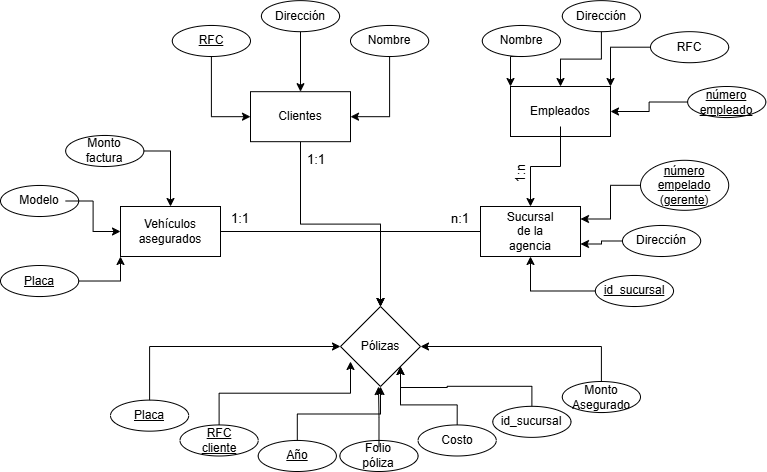

The diagram above was exported from draw.io. Its source (the exported page's mxGraphModel, read from the mxfile embedded in the PNG):
<mxGraphModel dx="872" dy="483" grid="1" gridSize="10" guides="1" tooltips="1" connect="1" arrows="1" fold="1" page="1" pageScale="1" pageWidth="827" pageHeight="1169" math="0" shadow="0">
  <root>
    <mxCell id="0" />
    <mxCell id="1" parent="0" />
    <mxCell id="1wp0caO3bOsafFGJk_Id-34" connectable="0" parent="1" style="group" value="" vertex="1">
      <mxGeometry height="165" width="530" x="160" y="610" as="geometry" />
    </mxCell>
    <mxCell id="1wp0caO3bOsafFGJk_Id-1" parent="1wp0caO3bOsafFGJk_Id-34" style="rhombus;whiteSpace=wrap;html=1;" value="" vertex="1">
      <mxGeometry height="80" width="80" x="230" as="geometry" />
    </mxCell>
    <mxCell id="1wp0caO3bOsafFGJk_Id-2" parent="1wp0caO3bOsafFGJk_Id-34" style="text;html=1;whiteSpace=wrap;strokeColor=none;fillColor=none;align=center;verticalAlign=middle;rounded=0;" value="Pólizas" vertex="1">
      <mxGeometry height="30" width="60" x="240" y="25" as="geometry" />
    </mxCell>
    <mxCell id="1wp0caO3bOsafFGJk_Id-22" connectable="0" parent="1wp0caO3bOsafFGJk_Id-34" style="group" value="" vertex="1">
      <mxGeometry height="90" width="530" y="75" as="geometry" />
    </mxCell>
    <mxCell id="1wp0caO3bOsafFGJk_Id-6" parent="1wp0caO3bOsafFGJk_Id-22" style="ellipse;whiteSpace=wrap;html=1;" value="" vertex="1">
      <mxGeometry height="31.03448275862069" width="78.1967213114754" x="451.8032786885246" as="geometry" />
    </mxCell>
    <mxCell id="1wp0caO3bOsafFGJk_Id-7" parent="1wp0caO3bOsafFGJk_Id-22" style="text;html=1;whiteSpace=wrap;strokeColor=none;fillColor=none;align=center;verticalAlign=middle;rounded=0;" value="Monto&lt;div&gt;Asegurado&lt;/div&gt;" vertex="1">
      <mxGeometry height="18.620689655172413" width="52.131147540983605" x="464.8360655737705" y="6.206896551724138" as="geometry" />
    </mxCell>
    <mxCell id="1wp0caO3bOsafFGJk_Id-10" parent="1wp0caO3bOsafFGJk_Id-22" style="ellipse;whiteSpace=wrap;html=1;" value="" vertex="1">
      <mxGeometry height="31.03448275862069" width="78.1967213114754" y="18.620689655172413" as="geometry" />
    </mxCell>
    <mxCell id="1wp0caO3bOsafFGJk_Id-11" parent="1wp0caO3bOsafFGJk_Id-22" style="text;html=1;whiteSpace=wrap;strokeColor=none;fillColor=none;align=center;verticalAlign=middle;rounded=0;fontStyle=4" value="Placa" vertex="1">
      <mxGeometry height="18.620689655172413" width="52.131147540983605" x="13.032786885245901" y="24.82758620689655" as="geometry" />
    </mxCell>
    <mxCell id="1wp0caO3bOsafFGJk_Id-28" edge="1" parent="1wp0caO3bOsafFGJk_Id-22" source="1wp0caO3bOsafFGJk_Id-12" style="edgeStyle=orthogonalEdgeStyle;rounded=0;orthogonalLoop=1;jettySize=auto;html=1;exitX=0.5;exitY=0;exitDx=0;exitDy=0;">
      <mxGeometry relative="1" as="geometry">
        <mxPoint x="270" y="5" as="targetPoint" />
      </mxGeometry>
    </mxCell>
    <mxCell id="1wp0caO3bOsafFGJk_Id-12" parent="1wp0caO3bOsafFGJk_Id-22" style="ellipse;whiteSpace=wrap;html=1;" value="" vertex="1">
      <mxGeometry height="31.03448275862069" width="78.1967213114754" x="147.70491803278688" y="58.96551724137931" as="geometry" />
    </mxCell>
    <mxCell id="1wp0caO3bOsafFGJk_Id-13" parent="1wp0caO3bOsafFGJk_Id-22" style="text;html=1;whiteSpace=wrap;strokeColor=none;fillColor=none;align=center;verticalAlign=middle;rounded=0;fontStyle=4" value="Año" vertex="1">
      <mxGeometry height="18.620689655172413" width="52.131147540983605" x="160.7377049180328" y="65.17241379310344" as="geometry" />
    </mxCell>
    <mxCell id="1wp0caO3bOsafFGJk_Id-14" parent="1wp0caO3bOsafFGJk_Id-22" style="ellipse;whiteSpace=wrap;html=1;" value="" vertex="1">
      <mxGeometry height="31.03448275862069" width="78.1967213114754" x="307.57377049180326" y="43.44827586206897" as="geometry" />
    </mxCell>
    <mxCell id="1wp0caO3bOsafFGJk_Id-15" parent="1wp0caO3bOsafFGJk_Id-22" style="text;html=1;whiteSpace=wrap;strokeColor=none;fillColor=none;align=center;verticalAlign=middle;rounded=0;" value="Costo" vertex="1">
      <mxGeometry height="18.620689655172413" width="52.131147540983605" x="320.60655737704917" y="49.6551724137931" as="geometry" />
    </mxCell>
    <mxCell id="1wp0caO3bOsafFGJk_Id-16" parent="1wp0caO3bOsafFGJk_Id-22" style="ellipse;whiteSpace=wrap;html=1;" value="" vertex="1">
      <mxGeometry height="31.03448275862069" width="78.1967213114754" x="69.50819672131148" y="43.44827586206897" as="geometry" />
    </mxCell>
    <mxCell id="1wp0caO3bOsafFGJk_Id-17" parent="1wp0caO3bOsafFGJk_Id-22" style="text;html=1;whiteSpace=wrap;strokeColor=none;fillColor=none;align=center;verticalAlign=middle;rounded=0;fontStyle=4" value="RFC cliente" vertex="1">
      <mxGeometry height="18.620689655172413" width="52.131147540983605" x="82.54098360655738" y="49.6551724137931" as="geometry" />
    </mxCell>
    <mxCell id="1wp0caO3bOsafFGJk_Id-18" parent="1wp0caO3bOsafFGJk_Id-22" style="ellipse;whiteSpace=wrap;html=1;" value="" vertex="1">
      <mxGeometry height="31.03448275862069" width="78.1967213114754" x="229.37704918032787" y="58.96551724137931" as="geometry" />
    </mxCell>
    <mxCell id="1wp0caO3bOsafFGJk_Id-30" edge="1" parent="1wp0caO3bOsafFGJk_Id-22" source="1wp0caO3bOsafFGJk_Id-19" style="edgeStyle=orthogonalEdgeStyle;rounded=0;orthogonalLoop=1;jettySize=auto;html=1;exitX=0.5;exitY=0;exitDx=0;exitDy=0;">
      <mxGeometry relative="1" as="geometry">
        <mxPoint x="268" y="5" as="targetPoint" />
      </mxGeometry>
    </mxCell>
    <mxCell id="1wp0caO3bOsafFGJk_Id-19" parent="1wp0caO3bOsafFGJk_Id-22" style="text;html=1;whiteSpace=wrap;strokeColor=none;fillColor=none;align=center;verticalAlign=middle;rounded=0;" value="Folio póliza" vertex="1">
      <mxGeometry height="18.620689655172413" width="52.131147540983605" x="242.40983606557376" y="65.17241379310344" as="geometry" />
    </mxCell>
    <mxCell id="1wp0caO3bOsafFGJk_Id-32" edge="1" parent="1wp0caO3bOsafFGJk_Id-22" source="1wp0caO3bOsafFGJk_Id-20" style="edgeStyle=orthogonalEdgeStyle;rounded=0;orthogonalLoop=1;jettySize=auto;html=1;exitX=0.5;exitY=0;exitDx=0;exitDy=0;">
      <mxGeometry relative="1" as="geometry">
        <mxPoint x="290" y="-15" as="targetPoint" />
      </mxGeometry>
    </mxCell>
    <mxCell id="1wp0caO3bOsafFGJk_Id-20" parent="1wp0caO3bOsafFGJk_Id-22" style="ellipse;whiteSpace=wrap;html=1;" value="" vertex="1">
      <mxGeometry height="31.03448275862069" width="78.1967213114754" x="382.2950819672131" y="24.82758620689655" as="geometry" />
    </mxCell>
    <mxCell id="1wp0caO3bOsafFGJk_Id-21" parent="1wp0caO3bOsafFGJk_Id-22" style="text;html=1;whiteSpace=wrap;strokeColor=none;fillColor=none;align=center;verticalAlign=middle;rounded=0;" value="id_sucursal" vertex="1">
      <mxGeometry height="18.620689655172413" width="52.131147540983605" x="395.327868852459" y="31.03448275862069" as="geometry" />
    </mxCell>
    <mxCell id="1wp0caO3bOsafFGJk_Id-26" edge="1" parent="1wp0caO3bOsafFGJk_Id-34" source="1wp0caO3bOsafFGJk_Id-10" style="edgeStyle=orthogonalEdgeStyle;rounded=0;orthogonalLoop=1;jettySize=auto;html=1;exitX=0.5;exitY=0;exitDx=0;exitDy=0;entryX=0;entryY=0.5;entryDx=0;entryDy=0;" target="1wp0caO3bOsafFGJk_Id-1">
      <mxGeometry relative="1" as="geometry" />
    </mxCell>
    <mxCell id="1wp0caO3bOsafFGJk_Id-27" edge="1" parent="1wp0caO3bOsafFGJk_Id-34" source="1wp0caO3bOsafFGJk_Id-16" style="edgeStyle=orthogonalEdgeStyle;rounded=0;orthogonalLoop=1;jettySize=auto;html=1;exitX=0.5;exitY=0;exitDx=0;exitDy=0;entryX=0;entryY=1;entryDx=0;entryDy=0;" target="1wp0caO3bOsafFGJk_Id-2">
      <mxGeometry relative="1" as="geometry" />
    </mxCell>
    <mxCell id="1wp0caO3bOsafFGJk_Id-31" edge="1" parent="1wp0caO3bOsafFGJk_Id-34" source="1wp0caO3bOsafFGJk_Id-14" style="edgeStyle=orthogonalEdgeStyle;rounded=0;orthogonalLoop=1;jettySize=auto;html=1;exitX=0.5;exitY=0;exitDx=0;exitDy=0;entryX=1;entryY=1;entryDx=0;entryDy=0;" target="1wp0caO3bOsafFGJk_Id-1">
      <mxGeometry relative="1" as="geometry" />
    </mxCell>
    <mxCell id="1wp0caO3bOsafFGJk_Id-33" edge="1" parent="1wp0caO3bOsafFGJk_Id-34" source="1wp0caO3bOsafFGJk_Id-6" style="edgeStyle=orthogonalEdgeStyle;rounded=0;orthogonalLoop=1;jettySize=auto;html=1;exitX=0.5;exitY=0;exitDx=0;exitDy=0;entryX=1;entryY=0.5;entryDx=0;entryDy=0;" target="1wp0caO3bOsafFGJk_Id-1">
      <mxGeometry relative="1" as="geometry" />
    </mxCell>
    <mxCell id="1wp0caO3bOsafFGJk_Id-82" edge="1" parent="1" source="1wp0caO3bOsafFGJk_Id-35" style="edgeStyle=orthogonalEdgeStyle;rounded=0;orthogonalLoop=1;jettySize=auto;html=1;exitX=0;exitY=0.5;exitDx=0;exitDy=0;">
      <mxGeometry relative="1" as="geometry">
        <mxPoint x="430" y="610" as="targetPoint" />
      </mxGeometry>
    </mxCell>
    <mxCell id="1wp0caO3bOsafFGJk_Id-35" parent="1" style="rounded=0;whiteSpace=wrap;html=1;" value="" vertex="1">
      <mxGeometry height="50" width="100" x="530" y="510" as="geometry" />
    </mxCell>
    <mxCell id="1wp0caO3bOsafFGJk_Id-36" parent="1" style="text;html=1;whiteSpace=wrap;strokeColor=none;fillColor=none;align=center;verticalAlign=middle;rounded=0;" value="Sucursal de la agencia" vertex="1">
      <mxGeometry height="30" width="60" x="550" y="520" as="geometry" />
    </mxCell>
    <mxCell id="1wp0caO3bOsafFGJk_Id-80" edge="1" parent="1" source="1wp0caO3bOsafFGJk_Id-39" style="edgeStyle=orthogonalEdgeStyle;rounded=0;orthogonalLoop=1;jettySize=auto;html=1;exitX=0.5;exitY=1;exitDx=0;exitDy=0;">
      <mxGeometry relative="1" as="geometry">
        <mxPoint x="430" y="610" as="targetPoint" />
      </mxGeometry>
    </mxCell>
    <mxCell id="1wp0caO3bOsafFGJk_Id-39" parent="1" style="rounded=0;whiteSpace=wrap;html=1;" value="" vertex="1">
      <mxGeometry height="50" width="100" x="300" y="395.18" as="geometry" />
    </mxCell>
    <mxCell id="1wp0caO3bOsafFGJk_Id-40" parent="1" style="text;html=1;whiteSpace=wrap;strokeColor=none;fillColor=none;align=center;verticalAlign=middle;rounded=0;" value="Clientes" vertex="1">
      <mxGeometry height="30" width="60" x="320" y="405.18" as="geometry" />
    </mxCell>
    <mxCell id="1wp0caO3bOsafFGJk_Id-79" edge="1" parent="1" source="1wp0caO3bOsafFGJk_Id-41" style="edgeStyle=orthogonalEdgeStyle;rounded=0;orthogonalLoop=1;jettySize=auto;html=1;exitX=1;exitY=0.5;exitDx=0;exitDy=0;entryX=0.5;entryY=0;entryDx=0;entryDy=0;" target="1wp0caO3bOsafFGJk_Id-1">
      <mxGeometry relative="1" as="geometry" />
    </mxCell>
    <mxCell id="1wp0caO3bOsafFGJk_Id-41" parent="1" style="rounded=0;whiteSpace=wrap;html=1;" value="" vertex="1">
      <mxGeometry height="50" width="100" x="170" y="510" as="geometry" />
    </mxCell>
    <mxCell id="1wp0caO3bOsafFGJk_Id-42" parent="1" style="text;html=1;whiteSpace=wrap;strokeColor=none;fillColor=none;align=center;verticalAlign=middle;rounded=0;" value="Vehículos asegurados" vertex="1">
      <mxGeometry height="30" width="60" x="190" y="520" as="geometry" />
    </mxCell>
    <mxCell id="1wp0caO3bOsafFGJk_Id-43" parent="1" style="rounded=0;whiteSpace=wrap;html=1;" value="" vertex="1">
      <mxGeometry height="50" width="100" x="560" y="390" as="geometry" />
    </mxCell>
    <mxCell id="1wp0caO3bOsafFGJk_Id-81" edge="1" parent="1" source="1wp0caO3bOsafFGJk_Id-44" style="edgeStyle=orthogonalEdgeStyle;rounded=0;orthogonalLoop=1;jettySize=auto;html=1;entryX=0.5;entryY=0;entryDx=0;entryDy=0;" target="1wp0caO3bOsafFGJk_Id-35">
      <mxGeometry relative="1" as="geometry" />
    </mxCell>
    <mxCell id="1wp0caO3bOsafFGJk_Id-44" parent="1" style="text;html=1;whiteSpace=wrap;strokeColor=none;fillColor=none;align=center;verticalAlign=middle;rounded=0;" value="Empleados" vertex="1">
      <mxGeometry height="30" width="60" x="580" y="400" as="geometry" />
    </mxCell>
    <mxCell id="1wp0caO3bOsafFGJk_Id-77" edge="1" parent="1" source="1wp0caO3bOsafFGJk_Id-50" style="edgeStyle=orthogonalEdgeStyle;rounded=0;orthogonalLoop=1;jettySize=auto;html=1;exitX=1;exitY=0.5;exitDx=0;exitDy=0;entryX=0;entryY=1;entryDx=0;entryDy=0;" target="1wp0caO3bOsafFGJk_Id-41">
      <mxGeometry relative="1" as="geometry" />
    </mxCell>
    <mxCell id="1wp0caO3bOsafFGJk_Id-50" parent="1" style="ellipse;whiteSpace=wrap;html=1;" value="" vertex="1">
      <mxGeometry height="31.03448275862069" width="78.1967213114754" x="50.000000000000014" y="569" as="geometry" />
    </mxCell>
    <mxCell id="1wp0caO3bOsafFGJk_Id-51" parent="1" style="text;html=1;whiteSpace=wrap;strokeColor=none;fillColor=none;align=center;verticalAlign=middle;rounded=0;fontStyle=4" value="Placa" vertex="1">
      <mxGeometry height="18.620689655172413" width="52.131147540983605" x="63.032786885245926" y="575.2068965517242" as="geometry" />
    </mxCell>
    <mxCell id="1wp0caO3bOsafFGJk_Id-88" edge="1" parent="1" source="1wp0caO3bOsafFGJk_Id-52" style="edgeStyle=orthogonalEdgeStyle;rounded=0;orthogonalLoop=1;jettySize=auto;html=1;exitX=0.5;exitY=1;exitDx=0;exitDy=0;entryX=1;entryY=0.5;entryDx=0;entryDy=0;" target="1wp0caO3bOsafFGJk_Id-39">
      <mxGeometry relative="1" as="geometry" />
    </mxCell>
    <mxCell id="1wp0caO3bOsafFGJk_Id-52" parent="1" style="ellipse;whiteSpace=wrap;html=1;" value="" vertex="1">
      <mxGeometry height="31.03448275862069" width="78.1967213114754" x="400" y="328.97" as="geometry" />
    </mxCell>
    <mxCell id="1wp0caO3bOsafFGJk_Id-53" parent="1" style="text;html=1;whiteSpace=wrap;strokeColor=none;fillColor=none;align=center;verticalAlign=middle;rounded=0;" value="Nombre" vertex="1">
      <mxGeometry height="18.620689655172413" width="52.131147540983605" x="413.0327868852459" y="335.1768965517242" as="geometry" />
    </mxCell>
    <mxCell id="1wp0caO3bOsafFGJk_Id-91" edge="1" parent="1" source="1wp0caO3bOsafFGJk_Id-54" style="edgeStyle=orthogonalEdgeStyle;rounded=0;orthogonalLoop=1;jettySize=auto;html=1;exitX=0;exitY=0.5;exitDx=0;exitDy=0;entryX=0.5;entryY=1;entryDx=0;entryDy=0;" target="1wp0caO3bOsafFGJk_Id-35">
      <mxGeometry relative="1" as="geometry" />
    </mxCell>
    <mxCell id="1wp0caO3bOsafFGJk_Id-54" parent="1" style="ellipse;whiteSpace=wrap;html=1;" value="" vertex="1">
      <mxGeometry height="31.03448275862069" width="78.1967213114754" x="644.84" y="578.97" as="geometry" />
    </mxCell>
    <mxCell id="1wp0caO3bOsafFGJk_Id-55" parent="1" style="text;html=1;whiteSpace=wrap;strokeColor=none;fillColor=none;align=center;verticalAlign=middle;rounded=0;fontStyle=4" value="id_sucursal" vertex="1">
      <mxGeometry height="18.620689655172413" width="52.131147540983605" x="657.872786885246" y="585.1768965517242" as="geometry" />
    </mxCell>
    <mxCell id="1wp0caO3bOsafFGJk_Id-94" edge="1" parent="1" source="1wp0caO3bOsafFGJk_Id-56" style="edgeStyle=orthogonalEdgeStyle;rounded=0;orthogonalLoop=1;jettySize=auto;html=1;exitX=0;exitY=0.5;exitDx=0;exitDy=0;entryX=1;entryY=0.75;entryDx=0;entryDy=0;" target="1wp0caO3bOsafFGJk_Id-35">
      <mxGeometry relative="1" as="geometry" />
    </mxCell>
    <mxCell id="1wp0caO3bOsafFGJk_Id-56" parent="1" style="ellipse;whiteSpace=wrap;html=1;" value="" vertex="1">
      <mxGeometry height="31.03448275862069" width="78.1967213114754" x="671.97" y="528.97" as="geometry" />
    </mxCell>
    <mxCell id="1wp0caO3bOsafFGJk_Id-57" parent="1" style="text;html=1;whiteSpace=wrap;strokeColor=none;fillColor=none;align=center;verticalAlign=middle;rounded=0;" value="Dirección" vertex="1">
      <mxGeometry height="18.620689655172413" width="52.131147540983605" x="685.0027868852459" y="535.1768965517242" as="geometry" />
    </mxCell>
    <mxCell id="1wp0caO3bOsafFGJk_Id-89" edge="1" parent="1" source="1wp0caO3bOsafFGJk_Id-58" style="edgeStyle=orthogonalEdgeStyle;rounded=0;orthogonalLoop=1;jettySize=auto;html=1;exitX=0.5;exitY=1;exitDx=0;exitDy=0;entryX=0.5;entryY=0;entryDx=0;entryDy=0;" target="1wp0caO3bOsafFGJk_Id-39">
      <mxGeometry relative="1" as="geometry" />
    </mxCell>
    <mxCell id="1wp0caO3bOsafFGJk_Id-58" parent="1" style="ellipse;whiteSpace=wrap;html=1;" value="" vertex="1">
      <mxGeometry height="31.03448275862069" width="78.1967213114754" x="310.90000000000003" y="304.14" as="geometry" />
    </mxCell>
    <mxCell id="1wp0caO3bOsafFGJk_Id-59" parent="1" style="text;html=1;whiteSpace=wrap;strokeColor=none;fillColor=none;align=center;verticalAlign=middle;rounded=0;" value="Dirección" vertex="1">
      <mxGeometry height="18.620689655172413" width="52.131147540983605" x="323.93278688524595" y="310.34689655172417" as="geometry" />
    </mxCell>
    <mxCell id="1wp0caO3bOsafFGJk_Id-86" edge="1" parent="1" source="1wp0caO3bOsafFGJk_Id-60" style="edgeStyle=orthogonalEdgeStyle;rounded=0;orthogonalLoop=1;jettySize=auto;html=1;exitX=0.5;exitY=1;exitDx=0;exitDy=0;entryX=0;entryY=0.5;entryDx=0;entryDy=0;" target="1wp0caO3bOsafFGJk_Id-39">
      <mxGeometry relative="1" as="geometry" />
    </mxCell>
    <mxCell id="1wp0caO3bOsafFGJk_Id-60" parent="1" style="ellipse;whiteSpace=wrap;html=1;" value="" vertex="1">
      <mxGeometry height="31.03448275862069" width="78.1967213114754" x="221.8" y="328.97" as="geometry" />
    </mxCell>
    <mxCell id="1wp0caO3bOsafFGJk_Id-61" parent="1" style="text;html=1;whiteSpace=wrap;strokeColor=none;fillColor=none;align=center;verticalAlign=middle;rounded=0;fontStyle=4" value="RFC" vertex="1">
      <mxGeometry height="18.620689655172413" width="52.131147540983605" x="234.83278688524592" y="335.1768965517242" as="geometry" />
    </mxCell>
    <mxCell id="1wp0caO3bOsafFGJk_Id-78" edge="1" parent="1" source="1wp0caO3bOsafFGJk_Id-62" style="edgeStyle=orthogonalEdgeStyle;rounded=0;orthogonalLoop=1;jettySize=auto;html=1;exitX=1;exitY=0.5;exitDx=0;exitDy=0;entryX=0.5;entryY=0;entryDx=0;entryDy=0;" target="1wp0caO3bOsafFGJk_Id-41">
      <mxGeometry relative="1" as="geometry" />
    </mxCell>
    <mxCell id="1wp0caO3bOsafFGJk_Id-62" parent="1" style="ellipse;whiteSpace=wrap;html=1;" value="" vertex="1">
      <mxGeometry height="31.03448275862069" width="78.1967213114754" x="115.16000000000001" y="438.97" as="geometry" />
    </mxCell>
    <mxCell id="1wp0caO3bOsafFGJk_Id-63" parent="1" style="text;html=1;whiteSpace=wrap;strokeColor=none;fillColor=none;align=center;verticalAlign=middle;rounded=0;" value="Monto factura" vertex="1">
      <mxGeometry height="18.620689655172413" width="52.131147540983605" x="128.19278688524594" y="445.1768965517242" as="geometry" />
    </mxCell>
    <mxCell id="1wp0caO3bOsafFGJk_Id-64" parent="1" style="ellipse;whiteSpace=wrap;html=1;" value="" vertex="1">
      <mxGeometry height="31.03448275862069" width="78.1967213114754" x="50" y="488.97" as="geometry" />
    </mxCell>
    <mxCell id="1wp0caO3bOsafFGJk_Id-75" edge="1" parent="1" source="1wp0caO3bOsafFGJk_Id-65" style="edgeStyle=orthogonalEdgeStyle;rounded=0;orthogonalLoop=1;jettySize=auto;html=1;entryX=0;entryY=0.5;entryDx=0;entryDy=0;" target="1wp0caO3bOsafFGJk_Id-41">
      <mxGeometry relative="1" as="geometry" />
    </mxCell>
    <mxCell id="1wp0caO3bOsafFGJk_Id-65" parent="1" style="text;html=1;whiteSpace=wrap;strokeColor=none;fillColor=none;align=center;verticalAlign=middle;rounded=0;" value="Modelo" vertex="1">
      <mxGeometry height="18.620689655172413" width="52.131147540983605" x="63.03278688524591" y="495.1768965517242" as="geometry" />
    </mxCell>
    <mxCell id="1wp0caO3bOsafFGJk_Id-98" edge="1" parent="1" source="1wp0caO3bOsafFGJk_Id-66" style="edgeStyle=orthogonalEdgeStyle;rounded=0;orthogonalLoop=1;jettySize=auto;html=1;exitX=0.5;exitY=1;exitDx=0;exitDy=0;entryX=0.5;entryY=0;entryDx=0;entryDy=0;" target="1wp0caO3bOsafFGJk_Id-43">
      <mxGeometry relative="1" as="geometry" />
    </mxCell>
    <mxCell id="1wp0caO3bOsafFGJk_Id-66" parent="1" style="ellipse;whiteSpace=wrap;html=1;" value="" vertex="1">
      <mxGeometry height="31.03448275862069" width="78.1967213114754" x="611.8" y="304.14000000000004" as="geometry" />
    </mxCell>
    <mxCell id="1wp0caO3bOsafFGJk_Id-67" parent="1" style="text;html=1;whiteSpace=wrap;strokeColor=none;fillColor=none;align=center;verticalAlign=middle;rounded=0;" value="Dirección" vertex="1">
      <mxGeometry height="18.620689655172413" width="52.131147540983605" x="624.8327868852459" y="310.3468965517242" as="geometry" />
    </mxCell>
    <mxCell id="1wp0caO3bOsafFGJk_Id-96" edge="1" parent="1" source="1wp0caO3bOsafFGJk_Id-68" style="edgeStyle=orthogonalEdgeStyle;rounded=0;orthogonalLoop=1;jettySize=auto;html=1;exitX=0;exitY=0.5;exitDx=0;exitDy=0;entryX=1;entryY=0.25;entryDx=0;entryDy=0;" target="1wp0caO3bOsafFGJk_Id-35">
      <mxGeometry relative="1" as="geometry" />
    </mxCell>
    <mxCell id="1wp0caO3bOsafFGJk_Id-68" parent="1" style="ellipse;whiteSpace=wrap;html=1;" value="" vertex="1">
      <mxGeometry height="50" width="88.2" x="690" y="463.8" as="geometry" />
    </mxCell>
    <mxCell id="1wp0caO3bOsafFGJk_Id-69" parent="1" style="text;html=1;whiteSpace=wrap;strokeColor=none;fillColor=none;align=center;verticalAlign=middle;rounded=0;fontStyle=4" value="número empelado&lt;div&gt;(gerente)&lt;/div&gt;" vertex="1">
      <mxGeometry height="18.620689655172413" width="52.131147540983605" x="708.032786885246" y="479.4868965517242" as="geometry" />
    </mxCell>
    <mxCell id="1wp0caO3bOsafFGJk_Id-97" edge="1" parent="1" source="1wp0caO3bOsafFGJk_Id-70" style="edgeStyle=orthogonalEdgeStyle;rounded=0;orthogonalLoop=1;jettySize=auto;html=1;exitX=0.5;exitY=1;exitDx=0;exitDy=0;entryX=0;entryY=0;entryDx=0;entryDy=0;" target="1wp0caO3bOsafFGJk_Id-43">
      <mxGeometry relative="1" as="geometry" />
    </mxCell>
    <mxCell id="1wp0caO3bOsafFGJk_Id-70" parent="1" style="ellipse;whiteSpace=wrap;html=1;" value="" vertex="1">
      <mxGeometry height="31.03448275862069" width="78.1967213114754" x="531.8" y="328.96999999999997" as="geometry" />
    </mxCell>
    <mxCell id="1wp0caO3bOsafFGJk_Id-71" parent="1" style="text;html=1;whiteSpace=wrap;strokeColor=none;fillColor=none;align=center;verticalAlign=middle;rounded=0;" value="Nombre" vertex="1">
      <mxGeometry height="18.620689655172413" width="52.131147540983605" x="544.8327868852459" y="335.17689655172416" as="geometry" />
    </mxCell>
    <mxCell id="1wp0caO3bOsafFGJk_Id-103" edge="1" parent="1" source="1wp0caO3bOsafFGJk_Id-72" style="edgeStyle=orthogonalEdgeStyle;rounded=0;orthogonalLoop=1;jettySize=auto;html=1;exitX=0;exitY=0.5;exitDx=0;exitDy=0;entryX=1;entryY=0.5;entryDx=0;entryDy=0;" target="1wp0caO3bOsafFGJk_Id-43">
      <mxGeometry relative="1" as="geometry" />
    </mxCell>
    <mxCell id="1wp0caO3bOsafFGJk_Id-72" parent="1" style="ellipse;whiteSpace=wrap;html=1;" value="" vertex="1">
      <mxGeometry height="31.03448275862069" width="78.1967213114754" x="737.13" y="390" as="geometry" />
    </mxCell>
    <mxCell id="1wp0caO3bOsafFGJk_Id-73" parent="1" style="text;html=1;whiteSpace=wrap;strokeColor=none;fillColor=none;align=center;verticalAlign=middle;rounded=0;fontStyle=4" value="número empleado" vertex="1">
      <mxGeometry height="18.620689655172413" width="52.131147540983605" x="750.162786885246" y="396.2068965517242" as="geometry" />
    </mxCell>
    <mxCell id="1wp0caO3bOsafFGJk_Id-102" edge="1" parent="1" source="1wp0caO3bOsafFGJk_Id-100" style="edgeStyle=orthogonalEdgeStyle;rounded=0;orthogonalLoop=1;jettySize=auto;html=1;exitX=0;exitY=0.5;exitDx=0;exitDy=0;entryX=1;entryY=0;entryDx=0;entryDy=0;" target="1wp0caO3bOsafFGJk_Id-43">
      <mxGeometry relative="1" as="geometry" />
    </mxCell>
    <mxCell id="1wp0caO3bOsafFGJk_Id-100" parent="1" style="ellipse;whiteSpace=wrap;html=1;" value="" vertex="1">
      <mxGeometry height="31.03448275862069" width="78.1967213114754" x="700" y="335.17" as="geometry" />
    </mxCell>
    <mxCell id="1wp0caO3bOsafFGJk_Id-101" parent="1" style="text;html=1;whiteSpace=wrap;strokeColor=none;fillColor=none;align=center;verticalAlign=middle;rounded=0;" value="RFC" vertex="1">
      <mxGeometry height="18.620689655172413" width="52.131147540983605" x="713.032786885246" y="341.3768965517242" as="geometry" />
    </mxCell>
    <mxCell id="1wp0caO3bOsafFGJk_Id-104" parent="1" style="text;html=1;whiteSpace=wrap;strokeColor=none;fillColor=none;align=center;verticalAlign=middle;rounded=0;fontSize=13;" value="1:1" vertex="1">
      <mxGeometry height="14.82" width="20" x="356.06" y="455.18" as="geometry" />
    </mxCell>
    <mxCell id="1wp0caO3bOsafFGJk_Id-105" parent="1" style="text;html=1;whiteSpace=wrap;strokeColor=none;fillColor=none;align=center;verticalAlign=middle;rounded=0;fontSize=13;" value="1:1" vertex="1">
      <mxGeometry height="14.82" width="20" x="280" y="514.15" as="geometry" />
    </mxCell>
    <mxCell id="1wp0caO3bOsafFGJk_Id-108" parent="1" style="text;html=1;whiteSpace=wrap;strokeColor=none;fillColor=none;align=center;verticalAlign=middle;rounded=0;fontSize=13;" value="n:1" vertex="1">
      <mxGeometry height="14.82" width="20" x="500" y="514.15" as="geometry" />
    </mxCell>
    <mxCell id="1wp0caO3bOsafFGJk_Id-109" parent="1" style="text;html=1;whiteSpace=wrap;strokeColor=none;fillColor=none;align=center;verticalAlign=middle;rounded=0;fontSize=13;horizontal=0;" value="1:n" vertex="1">
      <mxGeometry height="14.82" width="20" x="560" y="470" as="geometry" />
    </mxCell>
  </root>
</mxGraphModel>